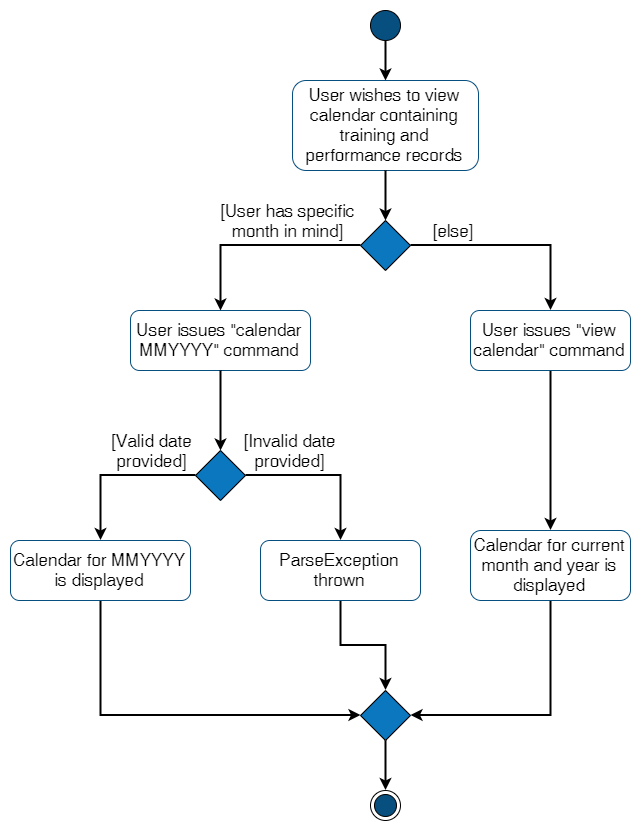

The diagram above was exported from draw.io. Its source (the exported page's mxGraphModel, read from the mxfile embedded in the PNG):
<mxGraphModel dx="1920" dy="1138" grid="1" gridSize="10" guides="1" tooltips="1" connect="1" arrows="1" fold="1" page="1" pageScale="1" pageWidth="850" pageHeight="1100" math="0" shadow="0">
  <root>
    <mxCell id="0" />
    <mxCell id="1" parent="0" />
    <mxCell id="AjpqR_148P_5J9bD_5eu-1" value="" style="ellipse;whiteSpace=wrap;html=1;aspect=fixed;fillColor=#074F7F;" vertex="1" parent="1">
      <mxGeometry x="410" y="10" width="30" height="30" as="geometry" />
    </mxCell>
    <mxCell id="AjpqR_148P_5J9bD_5eu-2" value="" style="ellipse;html=1;shape=endState;fillColor=#074F7F;strokeColor=#000000;" vertex="1" parent="1">
      <mxGeometry x="410" y="790" width="30" height="30" as="geometry" />
    </mxCell>
    <mxCell id="AjpqR_148P_5J9bD_5eu-3" value="&lt;font style=&quot;font-size: 17px&quot;&gt;User wishes to view calendar containing training and performance records&lt;/font&gt;" style="rounded=1;whiteSpace=wrap;html=1;strokeColor=#074F7F;fillColor=#FFFFFF;" vertex="1" parent="1">
      <mxGeometry x="332" y="80" width="186" height="90" as="geometry" />
    </mxCell>
    <mxCell id="AjpqR_148P_5J9bD_5eu-4" value="" style="endArrow=classic;html=1;strokeWidth=2;entryX=0.5;entryY=0;entryDx=0;entryDy=0;exitX=0.5;exitY=1;exitDx=0;exitDy=0;rounded=0;" edge="1" parent="1" source="AjpqR_148P_5J9bD_5eu-1" target="AjpqR_148P_5J9bD_5eu-3">
      <mxGeometry width="50" height="50" relative="1" as="geometry">
        <mxPoint x="400" y="490" as="sourcePoint" />
        <mxPoint x="510" y="240" as="targetPoint" />
      </mxGeometry>
    </mxCell>
    <mxCell id="AjpqR_148P_5J9bD_5eu-5" value="" style="rhombus;whiteSpace=wrap;html=1;strokeColor=#000000;fillColor=#0B77BF;" vertex="1" parent="1">
      <mxGeometry x="400" y="220" width="50" height="50" as="geometry" />
    </mxCell>
    <mxCell id="AjpqR_148P_5J9bD_5eu-6" value="" style="endArrow=classic;html=1;strokeWidth=2;entryX=0.5;entryY=0;entryDx=0;entryDy=0;exitX=0.5;exitY=1;exitDx=0;exitDy=0;rounded=0;" edge="1" parent="1" source="AjpqR_148P_5J9bD_5eu-3" target="AjpqR_148P_5J9bD_5eu-5">
      <mxGeometry width="50" height="50" relative="1" as="geometry">
        <mxPoint x="434.9999999999998" y="60" as="sourcePoint" />
        <mxPoint x="434.9999999999998" y="100" as="targetPoint" />
      </mxGeometry>
    </mxCell>
    <mxCell id="AjpqR_148P_5J9bD_5eu-7" value="&lt;font style=&quot;font-size: 17px&quot;&gt;User issues &quot;calendar MMYYYY&quot; command&lt;/font&gt;" style="rounded=1;whiteSpace=wrap;html=1;strokeColor=#074F7F;fillColor=#FFFFFF;" vertex="1" parent="1">
      <mxGeometry x="170" y="310" width="180" height="60" as="geometry" />
    </mxCell>
    <mxCell id="AjpqR_148P_5J9bD_5eu-22" style="edgeStyle=orthogonalEdgeStyle;rounded=0;orthogonalLoop=1;jettySize=auto;html=1;entryX=0.5;entryY=0;entryDx=0;entryDy=0;strokeWidth=2;" edge="1" parent="1" source="AjpqR_148P_5J9bD_5eu-8" target="AjpqR_148P_5J9bD_5eu-20">
      <mxGeometry relative="1" as="geometry" />
    </mxCell>
    <mxCell id="AjpqR_148P_5J9bD_5eu-8" value="&lt;font style=&quot;font-size: 17px&quot;&gt;User issues &quot;view calendar&quot; command&lt;/font&gt;" style="rounded=1;whiteSpace=wrap;html=1;strokeColor=#074F7F;fillColor=#FFFFFF;" vertex="1" parent="1">
      <mxGeometry x="510" y="310" width="160" height="60" as="geometry" />
    </mxCell>
    <mxCell id="AjpqR_148P_5J9bD_5eu-9" value="" style="endArrow=classic;html=1;strokeWidth=2;entryX=0.5;entryY=0;entryDx=0;entryDy=0;exitX=1;exitY=0.5;exitDx=0;exitDy=0;edgeStyle=orthogonalEdgeStyle;rounded=0;" edge="1" parent="1" source="AjpqR_148P_5J9bD_5eu-5" target="AjpqR_148P_5J9bD_5eu-8">
      <mxGeometry width="50" height="50" relative="1" as="geometry">
        <mxPoint x="500" y="210" as="sourcePoint" />
        <mxPoint x="500" y="260" as="targetPoint" />
      </mxGeometry>
    </mxCell>
    <mxCell id="AjpqR_148P_5J9bD_5eu-10" value="" style="endArrow=classic;html=1;strokeWidth=2;exitX=0;exitY=0.5;exitDx=0;exitDy=0;edgeStyle=orthogonalEdgeStyle;rounded=0;" edge="1" parent="1" source="AjpqR_148P_5J9bD_5eu-5" target="AjpqR_148P_5J9bD_5eu-7">
      <mxGeometry width="50" height="50" relative="1" as="geometry">
        <mxPoint x="460" y="255.33333333333337" as="sourcePoint" />
        <mxPoint x="558.3333333333335" y="310.33333333333337" as="targetPoint" />
      </mxGeometry>
    </mxCell>
    <mxCell id="AjpqR_148P_5J9bD_5eu-11" value="&lt;font style=&quot;font-size: 17px&quot;&gt;[User has specific month in mind]&lt;/font&gt;" style="text;html=1;strokeColor=none;fillColor=none;align=center;verticalAlign=middle;whiteSpace=wrap;rounded=0;" vertex="1" parent="1">
      <mxGeometry x="255" y="210" width="145" height="20" as="geometry" />
    </mxCell>
    <mxCell id="AjpqR_148P_5J9bD_5eu-12" value="&lt;font style=&quot;font-size: 17px&quot;&gt;[else]&lt;/font&gt;" style="text;html=1;strokeColor=none;fillColor=none;align=center;verticalAlign=middle;whiteSpace=wrap;rounded=0;" vertex="1" parent="1">
      <mxGeometry x="420" y="220" width="145" height="20" as="geometry" />
    </mxCell>
    <mxCell id="AjpqR_148P_5J9bD_5eu-14" value="" style="rhombus;whiteSpace=wrap;html=1;strokeColor=#000000;fillColor=#0B77BF;" vertex="1" parent="1">
      <mxGeometry x="235" y="450" width="50" height="50" as="geometry" />
    </mxCell>
    <mxCell id="AjpqR_148P_5J9bD_5eu-15" value="" style="endArrow=classic;html=1;strokeWidth=2;entryX=0.5;entryY=0;entryDx=0;entryDy=0;exitX=0.5;exitY=1;exitDx=0;exitDy=0;rounded=0;" edge="1" parent="1" source="AjpqR_148P_5J9bD_5eu-7" target="AjpqR_148P_5J9bD_5eu-14">
      <mxGeometry width="50" height="50" relative="1" as="geometry">
        <mxPoint x="379.5" y="299.9999999999999" as="sourcePoint" />
        <mxPoint x="379.5" y="350" as="targetPoint" />
      </mxGeometry>
    </mxCell>
    <mxCell id="AjpqR_148P_5J9bD_5eu-16" value="" style="endArrow=classic;html=1;strokeWidth=2;entryX=0.5;entryY=0;entryDx=0;entryDy=0;exitX=1;exitY=0.5;exitDx=0;exitDy=0;rounded=0;edgeStyle=orthogonalEdgeStyle;" edge="1" parent="1" source="AjpqR_148P_5J9bD_5eu-14" target="AjpqR_148P_5J9bD_5eu-19">
      <mxGeometry width="50" height="50" relative="1" as="geometry">
        <mxPoint x="297.5" y="474.83333333333337" as="sourcePoint" />
        <mxPoint x="387.5" y="539.8333333333334" as="targetPoint" />
      </mxGeometry>
    </mxCell>
    <mxCell id="AjpqR_148P_5J9bD_5eu-17" value="" style="endArrow=classic;html=1;strokeWidth=2;exitX=0;exitY=0.5;exitDx=0;exitDy=0;edgeStyle=orthogonalEdgeStyle;rounded=0;entryX=0.5;entryY=0;entryDx=0;entryDy=0;" edge="1" parent="1" source="AjpqR_148P_5J9bD_5eu-14" target="AjpqR_148P_5J9bD_5eu-18">
      <mxGeometry width="50" height="50" relative="1" as="geometry">
        <mxPoint x="230" y="474.83333333333337" as="sourcePoint" />
        <mxPoint x="120" y="539.5" as="targetPoint" />
      </mxGeometry>
    </mxCell>
    <mxCell id="AjpqR_148P_5J9bD_5eu-34" style="edgeStyle=orthogonalEdgeStyle;rounded=0;orthogonalLoop=1;jettySize=auto;html=1;exitX=0.5;exitY=1;exitDx=0;exitDy=0;entryX=0;entryY=0.5;entryDx=0;entryDy=0;strokeWidth=2;" edge="1" parent="1" source="AjpqR_148P_5J9bD_5eu-18" target="AjpqR_148P_5J9bD_5eu-29">
      <mxGeometry relative="1" as="geometry" />
    </mxCell>
    <mxCell id="AjpqR_148P_5J9bD_5eu-18" value="&lt;font style=&quot;font-size: 17px&quot;&gt;Calendar for MMYYYY is displayed&lt;/font&gt;" style="rounded=1;whiteSpace=wrap;html=1;strokeColor=#074F7F;fillColor=#FFFFFF;" vertex="1" parent="1">
      <mxGeometry x="50" y="540" width="180" height="60" as="geometry" />
    </mxCell>
    <mxCell id="AjpqR_148P_5J9bD_5eu-33" style="edgeStyle=orthogonalEdgeStyle;rounded=0;orthogonalLoop=1;jettySize=auto;html=1;exitX=0.5;exitY=1;exitDx=0;exitDy=0;entryX=0.5;entryY=0;entryDx=0;entryDy=0;strokeWidth=2;" edge="1" parent="1" source="AjpqR_148P_5J9bD_5eu-19" target="AjpqR_148P_5J9bD_5eu-29">
      <mxGeometry relative="1" as="geometry" />
    </mxCell>
    <mxCell id="AjpqR_148P_5J9bD_5eu-19" value="&lt;font style=&quot;font-size: 17px&quot;&gt;ParseException thrown&lt;/font&gt;" style="rounded=1;whiteSpace=wrap;html=1;strokeColor=#074F7F;fillColor=#FFFFFF;" vertex="1" parent="1">
      <mxGeometry x="300" y="540" width="160" height="60" as="geometry" />
    </mxCell>
    <mxCell id="AjpqR_148P_5J9bD_5eu-32" style="edgeStyle=orthogonalEdgeStyle;rounded=0;orthogonalLoop=1;jettySize=auto;html=1;exitX=0.5;exitY=1;exitDx=0;exitDy=0;entryX=1;entryY=0.5;entryDx=0;entryDy=0;strokeWidth=2;" edge="1" parent="1" source="AjpqR_148P_5J9bD_5eu-20" target="AjpqR_148P_5J9bD_5eu-29">
      <mxGeometry relative="1" as="geometry" />
    </mxCell>
    <mxCell id="AjpqR_148P_5J9bD_5eu-20" value="&lt;span style=&quot;font-size: 17px&quot;&gt;Calendar for current month and year is displayed&lt;/span&gt;" style="rounded=1;whiteSpace=wrap;html=1;strokeColor=#074F7F;fillColor=#FFFFFF;" vertex="1" parent="1">
      <mxGeometry x="510" y="530" width="160" height="70" as="geometry" />
    </mxCell>
    <mxCell id="AjpqR_148P_5J9bD_5eu-24" value="&lt;span style=&quot;font-size: 17px&quot;&gt;[Valid date&lt;br&gt;provided]&lt;/span&gt;" style="text;html=1;strokeColor=none;fillColor=none;align=center;verticalAlign=middle;whiteSpace=wrap;rounded=0;" vertex="1" parent="1">
      <mxGeometry x="110" y="440" width="163" height="20" as="geometry" />
    </mxCell>
    <mxCell id="AjpqR_148P_5J9bD_5eu-28" value="&lt;span style=&quot;font-size: 17px&quot;&gt;[Invalid date&lt;br&gt;provided]&lt;/span&gt;" style="text;html=1;strokeColor=none;fillColor=none;align=center;verticalAlign=middle;whiteSpace=wrap;rounded=0;" vertex="1" parent="1">
      <mxGeometry x="247" y="440" width="163" height="20" as="geometry" />
    </mxCell>
    <mxCell id="AjpqR_148P_5J9bD_5eu-30" style="edgeStyle=orthogonalEdgeStyle;rounded=0;orthogonalLoop=1;jettySize=auto;html=1;entryX=0.5;entryY=0;entryDx=0;entryDy=0;strokeWidth=2;" edge="1" parent="1" source="AjpqR_148P_5J9bD_5eu-29" target="AjpqR_148P_5J9bD_5eu-2">
      <mxGeometry relative="1" as="geometry" />
    </mxCell>
    <mxCell id="AjpqR_148P_5J9bD_5eu-29" value="" style="rhombus;whiteSpace=wrap;html=1;strokeColor=#000000;fillColor=#0B77BF;" vertex="1" parent="1">
      <mxGeometry x="400" y="690" width="50" height="50" as="geometry" />
    </mxCell>
  </root>
</mxGraphModel>